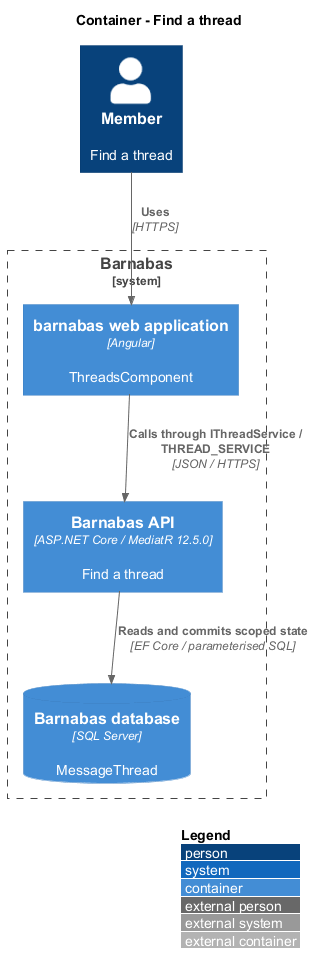

The diagram above was rendered by PlantUML. Its source (embedded in the PNG):
@startuml
!include <C4/C4_Container>
LAYOUT_WITH_LEGEND()
title Container - Find a thread
Person(actor, "Member", "Find a thread")
System_Boundary(barnabas, "Barnabas") {
  Container(web, "barnabas web application", "Angular", "ThreadsComponent")
  Container(api, "Barnabas API", "ASP.NET Core / MediatR 12.5.0", "Find a thread")
  ContainerDb(db, "Barnabas database", "SQL Server", "MessageThread")
}
Rel(actor, web, "Uses", "HTTPS")
Rel(web, api, "Calls through IThreadService / THREAD_SERVICE", "JSON / HTTPS")
Rel(api, db, "Reads and commits scoped state", "EF Core / parameterised SQL")
@enduml